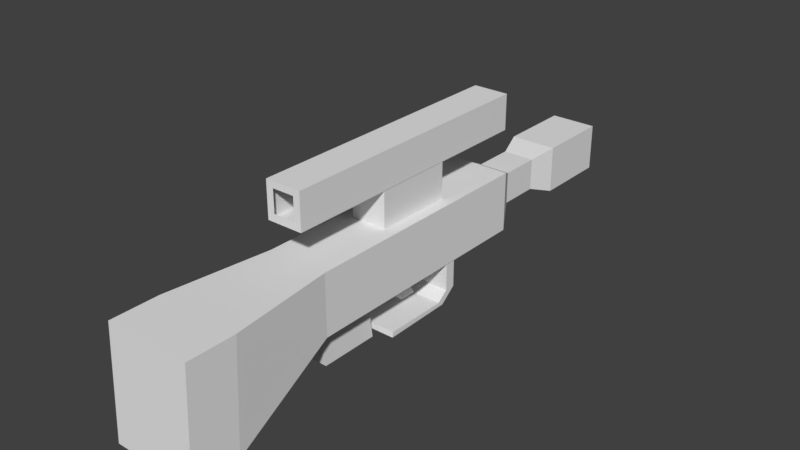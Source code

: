 # Source: w_sniper.blend  (saved by Blender 2.79.0; exported with 4.5.12 LTS)
import bpy
from mathutils import Matrix  # noqa: F401  (used for matrix-valued properties, if any)

bpy.ops.wm.read_factory_settings(use_empty=True)
scene = bpy.context.scene
scene.name = 'Scene'

# ---- collections
col_collection_1 = bpy.data.collections.new('Collection 1'); scene.collection.children.link(col_collection_1)

# ---- materials (node trees are filled in below, after node groups)
mat_material = bpy.data.materials.new('Material')
mat_material.alpha_threshold = 0.0
mat_material.use_transparent_shadow = False
mat_material.roughness = 0.5
mat_material.line_color = (0.0, 0.0, 0.0, 1.0)

# ---- material node trees

# ---- world
world_world = bpy.data.worlds.new('World'); scene.world = world_world
world_world.color = (0.05088, 0.05088, 0.05088)
world_world.use_sun_shadow = False
world_world.sun_shadow_jitter_overblur = 0.0
world_world.cycles.sampling_method = 'MANUAL'

# ---- meshes
me_cube = bpy.data.meshes.new('Cube')
me_cube.from_pydata([(0.5554, 7.543, 2.098), (1.0, -5.961, 0.8285), (-1.0, -5.961, 0.8285), (-0.5561, 7.543, 2.098), (0.5554, 7.543, 3.21), (1.0, -5.825, 3.381), (-1.0, -5.825, 3.381), (-0.5561, 7.543, 3.21), (1.0, -4.844, 0.8285), (-1.0, -4.844, 0.8285), (1.0, -4.709, 3.381), (-1.0, -4.709, 3.381), (-0.7054, -2.226, 1.949), (-0.7054, -2.226, 3.37), (0.7047, -2.226, 1.949), (0.7047, -2.226, 3.37), (-0.4263, -0.1913, 3.365), (-0.4263, -0.1913, 4.209), (-0.4263, 1.663, 3.365), (-0.4263, 1.663, 4.209), (0.4179, -0.1913, 3.365), (0.4179, -0.1913, 4.209), (0.4179, 1.663, 3.365), (0.4179, 1.663, 4.209), (-0.4168, -2.518, 4.22), (-0.4168, -2.518, 5.064), (-0.4168, 3.901, 4.22), (-0.4168, 3.901, 5.064), (0.4275, -2.518, 4.22), (0.4275, -2.518, 5.064), (0.4275, 3.901, 4.22), (0.4275, 3.901, 5.064), (-0.3426, -1.845, 0.9124), (-0.3426, -1.902, 1.966), (-0.3426, -0.431, 0.9124), (-0.3426, -0.4876, 1.966), (0.2768, -1.845, 0.9124), (0.2768, -1.902, 1.966), (0.2768, -0.431, 0.9124), (0.2768, -0.4876, 1.966), (-0.3426, -1.902, 1.255), (-0.3426, -0.4876, 1.255), (0.2768, -0.4876, 1.255), (0.2768, -1.902, 1.255), (0.02608, 0.6456, 1.279), (0.02608, 0.5343, 1.961), (0.02608, 1.038, 1.279), (0.02608, 0.9271, 1.961), (0.1785, 0.6456, 1.279), (0.1785, 0.5343, 1.961), (0.1785, 1.038, 1.279), (0.1785, 0.9271, 1.961), (0.02608, 0.5343, 1.485), (0.02608, 0.9271, 1.485), (0.1785, 0.9271, 1.485), (0.1785, 0.5343, 1.485), (-0.6805, -0.2762, 0.9747), (-0.6805, 1.529, 1.933), (-0.6805, 1.402, 0.9976), (-0.6805, 1.779, 1.933), (0.6885, -0.2762, 0.9747), (0.6885, 1.529, 1.933), (0.6885, 1.402, 0.9976), (0.6885, 1.779, 1.933), (-0.6805, 1.529, 1.299), (-0.6805, 1.779, 1.299), (0.6885, 1.779, 1.299), (0.6885, 1.529, 1.299), (-0.6805, 1.501, 1.077), (0.6885, 1.501, 1.077), (0.6885, -0.2563, 1.1), (-0.6805, -0.2563, 1.1), (-0.6805, 1.271, 1.092), (-0.6805, 1.52, 1.092), (0.6885, 1.52, 1.092), (0.6885, 1.271, 1.092), (-0.3766, 4.168, 2.317), (-0.3766, 4.168, 3.07), (0.3766, 4.168, 2.317), (0.3766, 4.168, 3.07), (-0.3766, 5.144, 2.317), (-0.3766, 5.144, 3.07), (0.3766, 5.144, 2.317), (0.3766, 5.144, 3.07), (0.7047, 3.603, 1.949), (0.7047, 3.603, 3.359), (-0.7054, 3.603, 1.949), (-0.7054, 3.603, 3.359), (-0.5561, 5.752, 2.098), (-0.5561, 5.752, 3.21), (0.5554, 5.752, 2.098), (0.5554, 5.752, 3.21), (-0.2479, 3.901, 4.22), (-0.2479, 3.901, 5.064), (-0.2479, -2.518, 4.22), (-0.2479, -2.518, 5.064), (0.2634, 3.901, 5.064), (0.2634, -2.518, 4.22), (0.2634, 3.901, 4.22), (0.2634, -2.518, 5.064), (-0.4168, -2.518, 4.919), (-0.4168, 3.901, 4.919), (0.4275, 3.901, 4.919), (0.4275, -2.518, 4.919), (-0.2479, -2.518, 4.919), (-0.2479, 3.901, 4.919), (0.2634, -2.518, 4.919), (0.2634, 3.901, 4.919), (-0.4168, 3.901, 4.397), (0.4275, 3.901, 4.397), (0.4275, -2.518, 4.397), (-0.2479, -2.518, 4.397), (-0.2479, 3.901, 4.397), (0.2634, -2.518, 4.397), (0.2634, 3.901, 4.397), (-0.4168, -2.518, 4.397)], [], [(8, 1, 2, 9), (10, 11, 6, 5), (8, 10, 5, 1), (1, 5, 6, 2), (88, 89, 7, 3), (4, 0, 3, 7), (2, 6, 11, 9), (14, 15, 10, 8), (15, 13, 11, 10), (14, 8, 9, 12), (84, 14, 12, 86), (85, 87, 13, 15), (84, 85, 15, 14), (9, 11, 13, 12), (16, 17, 19, 18), (18, 19, 23, 22), (22, 23, 21, 20), (20, 21, 17, 16), (18, 22, 20, 16), (23, 19, 17, 21), (100, 25, 27, 101), (107, 96, 31, 102), (102, 31, 29, 103), (104, 95, 25, 100), (98, 30, 28, 97), (93, 27, 25, 95), (40, 33, 35, 41), (41, 35, 39, 42), (42, 39, 37, 43), (43, 37, 33, 40), (34, 38, 36, 32), (39, 35, 33, 37), (36, 43, 40, 32), (38, 42, 43, 36), (34, 41, 42, 38), (32, 40, 41, 34), (52, 45, 47, 53), (53, 47, 51, 54), (54, 51, 49, 55), (55, 49, 45, 52), (46, 50, 48, 44), (51, 47, 45, 49), (48, 55, 52, 44), (50, 54, 55, 48), (46, 53, 54, 50), (44, 52, 53, 46), (64, 57, 59, 65), (65, 59, 63, 66), (66, 63, 61, 67), (67, 61, 57, 64), (58, 62, 60, 56), (63, 59, 57, 61), (75, 67, 64, 72), (74, 66, 67, 75), (73, 65, 66, 74), (72, 64, 65, 73), (56, 71, 68, 58), (58, 68, 69, 62), (62, 69, 70, 60), (60, 70, 71, 56), (71, 72, 73, 68), (68, 73, 74, 69), (69, 74, 75, 70), (70, 75, 72, 71), (82, 83, 79, 78), (83, 81, 77, 79), (82, 78, 76, 80), (86, 87, 77, 76), (90, 82, 80, 88), (91, 89, 81, 83), (90, 91, 83, 82), (76, 77, 81, 80), (12, 13, 87, 86), (78, 79, 85, 84), (79, 77, 87, 85), (78, 84, 86, 76), (0, 4, 91, 90), (4, 7, 89, 91), (0, 90, 88, 3), (80, 81, 89, 88), (96, 93, 95, 99), (26, 92, 94, 24), (106, 99, 95, 104), (101, 27, 93, 105), (103, 29, 99, 106), (31, 96, 99, 29), (92, 98, 97, 94), (105, 93, 96, 107), (110, 103, 106, 113), (108, 101, 105, 112), (111, 104, 100, 115), (109, 102, 103, 110), (114, 107, 102, 109), (115, 100, 101, 108), (24, 115, 108, 26), (98, 114, 109, 30), (30, 109, 110, 28), (94, 111, 115, 24), (97, 113, 111, 94), (26, 108, 112, 92), (28, 110, 113, 97), (92, 112, 114, 98)])
_uv = me_cube.uv_layers.new(name='UVMap')
_uv.uv.foreach_set('vector', [0.2409, 0.55, 0.1752, 0.55, 0.1752, 0.4323, 0.2409, 0.4323, 0.2488, 0.7002, 0.2488, 0.8179, 0.1831, 0.8179, 0.1831, 0.7002, 0.2409, 0.55, 0.2488, 0.7002, 0.1831, 0.7002, 0.1752, 0.55, 0.1752, 0.55, 0.1831, 0.7002, 0.06561, 0.7064, 0.05765, 0.5562, 0.6747, 0.3005, 0.6747, 0.2423, 0.7686, 0.2423, 0.7686, 0.3005, 0.7685, 0.1761, 0.7685, 0.1178, 0.8268, 0.1178, 0.8268, 0.1761, 0.372, 0.2307, 0.5071, 0.2968, 0.4814, 0.3573, 0.3463, 0.2912, 0.3959, 0.6158, 0.396, 0.6994, 0.2488, 0.7002, 0.2409, 0.55, 0.396, 0.6994, 0.4062, 0.7818, 0.2633, 0.817, 0.2488, 0.7002, 0.3959, 0.6158, 0.2409, 0.55, 0.2978, 0.447, 0.4361, 0.5432, 0.7844, 0.38, 0.5412, 0.3798, 0.5412, 0.321, 0.7844, 0.3211, 0.7843, 0.4388, 0.7844, 0.4976, 0.5412, 0.4979, 0.5411, 0.4391, 0.7844, 0.38, 0.7843, 0.4388, 0.5411, 0.4391, 0.5412, 0.3798, 0.3463, 0.2912, 0.4814, 0.3573, 0.4232, 0.4924, 0.3463, 0.4597, 0.06094, 0.1512, 0.06094, 0.1219, 0.1254, 0.1219, 0.1254, 0.1512, 0.184, 0.03384, 0.184, 0.06317, 0.1547, 0.06317, 0.1547, 0.03384, 0.1547, 0.03384, 0.1547, 0.06317, 0.09027, 0.06317, 0.09027, 0.03384, 0.09027, 0.03384, 0.09027, 0.06317, 0.06094, 0.06317, 0.06094, 0.03384, 0.1254, 0.09253, 0.1254, 0.1219, 0.06094, 0.1219, 0.06094, 0.09253, 0.1547, 0.06317, 0.1547, 0.0925, 0.09027, 0.0925, 0.09027, 0.06317, 0.02755, 0.2204, 0.02755, 0.2145, 0.2889, 0.2145, 0.2889, 0.2204, 0.138, 0.3237, 0.138, 0.3178, 0.1447, 0.3178, 0.1447, 0.3237, 0.282, 0.3118, 0.282, 0.3177, 0.02068, 0.3177, 0.02068, 0.3118, 0.02068, 0.2204, 0.02068, 0.2145, 0.02755, 0.2145, 0.02755, 0.2204, 0.2889, 0.2766, 0.2889, 0.2833, 0.02755, 0.2833, 0.02755, 0.2766, 0.2889, 0.2076, 0.2889, 0.2145, 0.02755, 0.2145, 0.02755, 0.2076, 0.8461, 0.7892, 0.7963, 0.7892, 0.7963, 0.6902, 0.8461, 0.6902, 0.9819, 0.6364, 0.9819, 0.6862, 0.9386, 0.6862, 0.9386, 0.6364, 0.9386, 0.6364, 0.9386, 0.6862, 0.8396, 0.6862, 0.8396, 0.6364, 0.8396, 0.6364, 0.8396, 0.6862, 0.7963, 0.6862, 0.7963, 0.6364, 0.9425, 0.5691, 0.9425, 0.6125, 0.8436, 0.6125, 0.8436, 0.5691, 0.1107, -0.1919, 0.1107, -0.1919, 0.1107, -0.1919, 0.1107, -0.1919, 0.8436, 0.6125, 0.8396, 0.6364, 0.7968, 0.6293, 0.8008, 0.6054, 0.9425, 0.6125, 0.9386, 0.6364, 0.8396, 0.6364, 0.8436, 0.6125, 0.9853, 0.6196, 0.9869, 0.6319, 0.9386, 0.6364, 0.9425, 0.6125, 0.87, 0.7852, 0.8461, 0.7892, 0.8461, 0.6902, 0.87, 0.6863, 0.1815, 0.9261, 0.155, 0.9752, 0.1144, 0.9534, 0.1409, 0.9042, 0.1035, 0.9188, 0.1035, 0.9746, 0.0856, 0.9746, 0.0856, 0.9188, 0.0856, 0.9188, 0.0856, 0.9746, 0.03952, 0.9746, 0.03952, 0.9188, 0.03952, 0.9188, 0.03952, 0.9746, 0.02164, 0.9746, 0.02164, 0.9188, 0.09866, 0.8767, 0.09866, 0.8946, 0.05258, 0.8946, 0.05258, 0.8767, 0.06772, 0.9747, 0.06772, 0.9926, 0.02164, 0.9926, 0.02164, 0.9747, 0.05258, 0.8946, 0.03952, 0.9188, 0.02378, 0.9103, 0.03684, 0.8861, 0.09866, 0.8946, 0.0856, 0.9188, 0.03952, 0.9188, 0.05258, 0.8946, 0.1144, 0.9031, 0.1113, 0.9145, 0.0856, 0.9188, 0.09866, 0.8946, 0.1815, 0.8986, 0.1815, 0.9261, 0.1409, 0.9042, 0.1409, 0.8767, 0.5224, 0.9709, 0.5523, 0.9335, 0.567, 0.9453, 0.5371, 0.9827, 0.7337, 0.7694, 0.7589, 0.7968, 0.6996, 0.8513, 0.6744, 0.8239, 0.6744, 0.8239, 0.6996, 0.8513, 0.6901, 0.8608, 0.6592, 0.832, 0.6592, 0.832, 0.6901, 0.8608, 0.6476, 0.9335, 0.6139, 0.9138, 0.6471, 0.7271, 0.6471, 0.8127, 0.542, 0.8127, 0.542, 0.7271, 0.6503, 0.9487, 0.5671, 0.9487, 0.5671, 0.9335, 0.6503, 0.9335, 0.6346, 0.8193, 0.6592, 0.832, 0.6139, 0.9138, 0.5972, 0.9051, 0.6547, 0.8187, 0.6744, 0.8239, 0.6592, 0.832, 0.6346, 0.8193, 0.7076, 0.7568, 0.712, 0.7618, 0.6744, 0.8239, 0.6547, 0.8187, 0.4974, 0.9709, 0.5224, 0.9709, 0.5371, 0.9827, 0.5121, 0.9827, 0.4576, 0.9453, 0.461, 0.9422, 0.5102, 0.9827, 0.5056, 0.9827, 0.6997, 0.7452, 0.706, 0.75, 0.6533, 0.8176, 0.6471, 0.8127, 0.6471, 0.8127, 0.6533, 0.8176, 0.5434, 0.8205, 0.542, 0.8127, 0.542, 0.8127, 0.5434, 0.8205, 0.459, 0.8352, 0.4576, 0.8274, 0.461, 0.9422, 0.4974, 0.9709, 0.5121, 0.9827, 0.5102, 0.9827, 0.7133, 0.742, 0.7153, 0.744, 0.6547, 0.8187, 0.6533, 0.8176, 0.6533, 0.8176, 0.6547, 0.8187, 0.6346, 0.8193, 0.5434, 0.8205, 0.5434, 0.8205, 0.6346, 0.8193, 0.5972, 0.9051, 0.5305, 0.8878, 0.6414, 0.1293, 0.6414, 0.1688, 0.5903, 0.1688, 0.5903, 0.1293, 0.6414, 0.1688, 0.6414, 0.2083, 0.5903, 0.2083, 0.5903, 0.1688, 0.6414, 0.1293, 0.5903, 0.1293, 0.5903, 0.08981, 0.6414, 0.08981, 0.556, 0.3084, 0.556, 0.2344, 0.5903, 0.2496, 0.5903, 0.2891, 0.6747, 0.1178, 0.6414, 0.1293, 0.6441, 0.07068, 0.6618, 0.06394, 0.6747, 0.1761, 0.6675, 0.2321, 0.6451, 0.2149, 0.6414, 0.1688, 0.6747, 0.1178, 0.6747, 0.1761, 0.6414, 0.1688, 0.6414, 0.1293, 0.5903, 0.2891, 0.5903, 0.2496, 0.6415, 0.2496, 0.6415, 0.2891, 0.5411, 0.5572, 0.5411, 0.498, 0.7843, 0.4984, 0.7843, 0.5572, 0.5903, 0.1293, 0.5903, 0.1688, 0.556, 0.1839, 0.556, 0.11, 0.5903, 0.1688, 0.5857, 0.2132, 0.5643, 0.2291, 0.556, 0.1839, 0.5903, 0.1293, 0.556, 0.11, 0.5591, 0.06926, 0.5872, 0.06891, 0.7685, 0.1178, 0.7685, 0.1761, 0.6747, 0.1761, 0.6747, 0.1178, 0.7685, 0.1761, 0.7685, 0.2344, 0.6747, 0.2344, 0.6747, 0.1761, 0.7685, 0.1178, 0.6747, 0.1178, 0.6747, 0.05958, 0.7685, 0.05958, 0.6415, 0.2891, 0.6415, 0.2496, 0.6747, 0.2423, 0.6747, 0.3005, 0.2889, 0.1868, 0.2889, 0.2076, 0.02755, 0.2076, 0.02755, 0.1868, 0.2889, 0.2489, 0.2889, 0.2558, 0.02755, 0.2558, 0.02755, 0.2489, 0.1177, 0.3178, 0.1177, 0.3237, 0.09685, 0.3237, 0.09685, 0.3178, 0.2889, 0.2204, 0.2889, 0.2145, 0.2957, 0.2145, 0.2957, 0.2204, 0.1379, 0.3178, 0.1379, 0.3237, 0.1312, 0.3237, 0.1312, 0.3178, 0.2889, 0.1802, 0.2889, 0.1868, 0.02755, 0.1868, 0.02755, 0.1802, 0.2889, 0.2558, 0.2889, 0.2766, 0.02755, 0.2766, 0.02755, 0.2558, 0.07596, 0.3237, 0.07596, 0.3178, 0.09677, 0.3178, 0.09677, 0.3237, 0.07588, 0.3178, 0.07588, 0.339, 0.06921, 0.339, 0.06921, 0.3178, 0.2889, 0.2417, 0.2889, 0.2204, 0.2957, 0.2204, 0.2957, 0.2417, 0.02068, 0.2417, 0.02068, 0.2204, 0.02755, 0.2204, 0.02755, 0.2417, 0.282, 0.2905, 0.282, 0.3118, 0.02068, 0.3118, 0.02068, 0.2905, 0.06914, 0.3178, 0.06914, 0.339, 0.06246, 0.339, 0.06246, 0.3178, 0.02755, 0.2417, 0.02755, 0.2204, 0.2889, 0.2204, 0.2889, 0.2417, 0.02755, 0.2489, 0.02755, 0.2417, 0.2889, 0.2417, 0.2889, 0.2489, 0.1312, 0.3178, 0.1312, 0.325, 0.1245, 0.325, 0.1245, 0.3178, 0.282, 0.2833, 0.282, 0.2905, 0.02068, 0.2905, 0.02068, 0.2833, 0.02068, 0.2489, 0.02068, 0.2417, 0.02755, 0.2417, 0.02755, 0.2489, 0.0415, 0.3178, 0.0415, 0.325, 0.02068, 0.325, 0.02068, 0.3178, 0.2889, 0.2489, 0.2889, 0.2417, 0.2957, 0.2417, 0.2957, 0.2489, 0.1244, 0.3178, 0.1244, 0.325, 0.1177, 0.325, 0.1177, 0.3178, 0.04157, 0.325, 0.04157, 0.3178, 0.06239, 0.3178, 0.06239, 0.325])
me_cube.materials.append(mat_material)
me_cube.use_remesh_preserve_volume = False
me_cube.use_remesh_preserve_attributes = False
me_cube.use_mirror_vertex_groups = False
me_cube.update()

# ---- objects
ob_cube = bpy.data.objects.new('Cube', me_cube)

# ---- transforms, parenting, visibility, modifiers, constraints
ob_cube.location = (0.0, 0.0, 0.0)
ob_cube.lock_rotations_4d = False
ob_cube.empty_display_type = 'ARROWS'
ob_cube.lineart.crease_threshold = 0.0

# ---- collection membership
col_collection_1.objects.link(ob_cube)

# ---- scene / render settings (as saved in the file)
scene.frame_start = 1; scene.frame_end = 250; scene.frame_set(1)
scene.render.engine = 'BLENDER_EEVEE_NEXT'
scene.render.resolution_percentage = 50
scene.render.dither_intensity = 0.0
scene.cycles.use_denoising = False
scene.cycles.samples = 128
scene.cycles.sampling_pattern = 'TABULATED_SOBOL'
scene.cycles.use_adaptive_sampling = False
scene.cycles.use_light_tree = False
scene.cycles.blur_glossy = 0.0
scene.cycles.sample_clamp_indirect = 0.0
scene.view_settings.view_transform = 'Standard'
bpy.context.view_layer.update()

# ---- added for rendering (the .blend has no active camera and no usable light): camera, sun
cam_auto = bpy.data.cameras.new('AutoCamera')
cam_auto.lens = 50.0
cam_auto.sensor_width = 36.0
cam_auto.clip_end = 1000.0
ob_auto_camera = bpy.data.objects.new('AutoCamera', cam_auto)
scene.collection.objects.link(ob_auto_camera)
ob_auto_camera.location = (13.2241, -15.0778, 13.5257)
ob_auto_camera.rotation_euler = (1.09748, -7.21219e-08, 0.694738)
scene.camera = ob_auto_camera
light_auto_sun = bpy.data.lights.new('AutoSun', 'SUN')
light_auto_sun.energy = 3.0
light_auto_sun.angle = 0.0523599
ob_auto_sun = bpy.data.objects.new('AutoSun', light_auto_sun)
scene.collection.objects.link(ob_auto_sun)
ob_auto_sun.rotation_euler = (0.872665, 0.174533, 0.523599)
bpy.context.view_layer.update()
